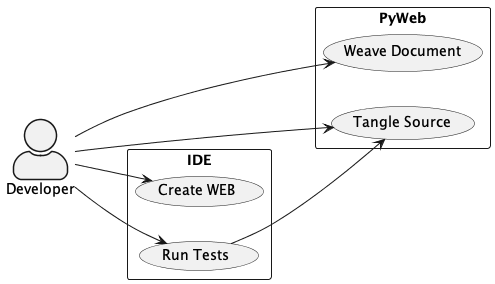

The diagram above was rendered by PlantUML. Its source (embedded in the PNG):
@startuml
left to right direction
skinparam actorStyle awesome

actor "Developer" as Dev
rectangle PyWeb {
    usecase "Tangle Source" as UC_Tangle
    usecase "Weave Document" as UC_Weave
}
rectangle IDE {
    usecase "Create WEB" as UC_Create
    usecase "Run Tests" as UC_Test
}
Dev --> UC_Tangle
Dev --> UC_Weave
Dev --> UC_Create
Dev --> UC_Test

UC_Test --> UC_Tangle
@enduml